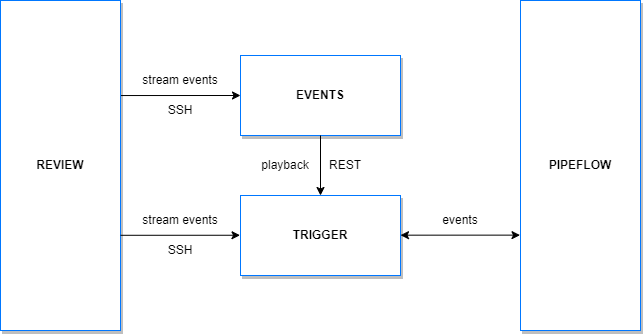

The diagram above was exported from draw.io. Its source (the exported page's mxGraphModel, read from the mxfile embedded in the PNG):
<mxGraphModel dx="924" dy="599" grid="1" gridSize="10" guides="1" tooltips="1" connect="1" arrows="1" fold="1" page="1" pageScale="1" pageWidth="850" pageHeight="1100" math="0" shadow="0">
  <root>
    <mxCell id="0" />
    <mxCell id="1" parent="0" />
    <mxCell id="2" value="&lt;b&gt;REVIEW&lt;/b&gt;" style="rounded=0;whiteSpace=wrap;html=1;strokeColor=#0077FF;shadow=1;" vertex="1" parent="1">
      <mxGeometry x="80" y="240" width="120" height="330" as="geometry" />
    </mxCell>
    <mxCell id="3" value="&lt;b&gt;EVENTS&lt;/b&gt;" style="rounded=0;whiteSpace=wrap;html=1;strokeColor=#0077FF;shadow=1;" vertex="1" parent="1">
      <mxGeometry x="320" y="295" width="160" height="80" as="geometry" />
    </mxCell>
    <mxCell id="7" value="&lt;b&gt;TRIGGER&lt;/b&gt;" style="rounded=0;whiteSpace=wrap;html=1;strokeColor=#0077FF;shadow=1;" vertex="1" parent="1">
      <mxGeometry x="320" y="435" width="160" height="80" as="geometry" />
    </mxCell>
    <mxCell id="8" value="&lt;b&gt;PIPEFLOW&lt;/b&gt;" style="rounded=0;whiteSpace=wrap;html=1;strokeColor=#0077FF;shadow=1;" vertex="1" parent="1">
      <mxGeometry x="600" y="240" width="120" height="330" as="geometry" />
    </mxCell>
    <mxCell id="9" value="" style="endArrow=classic;html=1;entryX=0;entryY=0.5;entryDx=0;entryDy=0;exitX=1.004;exitY=0.288;exitDx=0;exitDy=0;exitPerimeter=0;" edge="1" parent="1" source="2" target="3">
      <mxGeometry width="50" height="50" relative="1" as="geometry">
        <mxPoint x="280" y="530" as="sourcePoint" />
        <mxPoint x="330" y="480" as="targetPoint" />
      </mxGeometry>
    </mxCell>
    <mxCell id="10" value="" style="endArrow=classic;html=1;entryX=0;entryY=0.5;entryDx=0;entryDy=0;exitX=1.004;exitY=0.288;exitDx=0;exitDy=0;exitPerimeter=0;" edge="1" parent="1">
      <mxGeometry width="50" height="50" relative="1" as="geometry">
        <mxPoint x="200.00000000000003" y="474.78999999999996" as="sourcePoint" />
        <mxPoint x="319.52" y="474.75" as="targetPoint" />
      </mxGeometry>
    </mxCell>
    <mxCell id="11" value="" style="endArrow=classic;html=1;entryX=0;entryY=0.5;entryDx=0;entryDy=0;exitX=1.004;exitY=0.288;exitDx=0;exitDy=0;exitPerimeter=0;startArrow=classic;startFill=1;" edge="1" parent="1">
      <mxGeometry width="50" height="50" relative="1" as="geometry">
        <mxPoint x="480" y="474.66999999999996" as="sourcePoint" />
        <mxPoint x="599.52" y="474.63" as="targetPoint" />
      </mxGeometry>
    </mxCell>
    <mxCell id="12" value="stream events" style="text;html=1;strokeColor=none;fillColor=none;align=center;verticalAlign=middle;whiteSpace=wrap;rounded=0;shadow=1;" vertex="1" parent="1">
      <mxGeometry x="210" y="310" width="100" height="20" as="geometry" />
    </mxCell>
    <mxCell id="13" value="SSH" style="text;html=1;strokeColor=none;fillColor=none;align=center;verticalAlign=middle;whiteSpace=wrap;rounded=0;shadow=1;" vertex="1" parent="1">
      <mxGeometry x="210" y="340" width="100" height="20" as="geometry" />
    </mxCell>
    <mxCell id="14" value="SSH" style="text;html=1;strokeColor=none;fillColor=none;align=center;verticalAlign=middle;whiteSpace=wrap;rounded=0;shadow=1;" vertex="1" parent="1">
      <mxGeometry x="210" y="480" width="100" height="20" as="geometry" />
    </mxCell>
    <mxCell id="15" value="stream events" style="text;html=1;strokeColor=none;fillColor=none;align=center;verticalAlign=middle;whiteSpace=wrap;rounded=0;shadow=1;" vertex="1" parent="1">
      <mxGeometry x="210" y="450" width="100" height="20" as="geometry" />
    </mxCell>
    <mxCell id="16" value="playback" style="text;html=1;strokeColor=none;fillColor=none;align=center;verticalAlign=middle;whiteSpace=wrap;rounded=0;shadow=1;" vertex="1" parent="1">
      <mxGeometry x="340" y="395" width="50" height="20" as="geometry" />
    </mxCell>
    <mxCell id="17" value="REST" style="text;html=1;strokeColor=none;fillColor=none;align=center;verticalAlign=middle;whiteSpace=wrap;rounded=0;shadow=1;" vertex="1" parent="1">
      <mxGeometry x="405" y="395" width="40" height="20" as="geometry" />
    </mxCell>
    <mxCell id="18" value="events" style="text;html=1;strokeColor=none;fillColor=none;align=center;verticalAlign=middle;whiteSpace=wrap;rounded=0;shadow=1;" vertex="1" parent="1">
      <mxGeometry x="510" y="450" width="60" height="20" as="geometry" />
    </mxCell>
    <mxCell id="19" value="" style="endArrow=classic;html=1;entryX=0.5;entryY=0;entryDx=0;entryDy=0;exitX=0.5;exitY=1;exitDx=0;exitDy=0;" edge="1" parent="1" source="3" target="7">
      <mxGeometry width="50" height="50" relative="1" as="geometry">
        <mxPoint x="340" y="430" as="sourcePoint" />
        <mxPoint x="390" y="380" as="targetPoint" />
      </mxGeometry>
    </mxCell>
  </root>
</mxGraphModel>